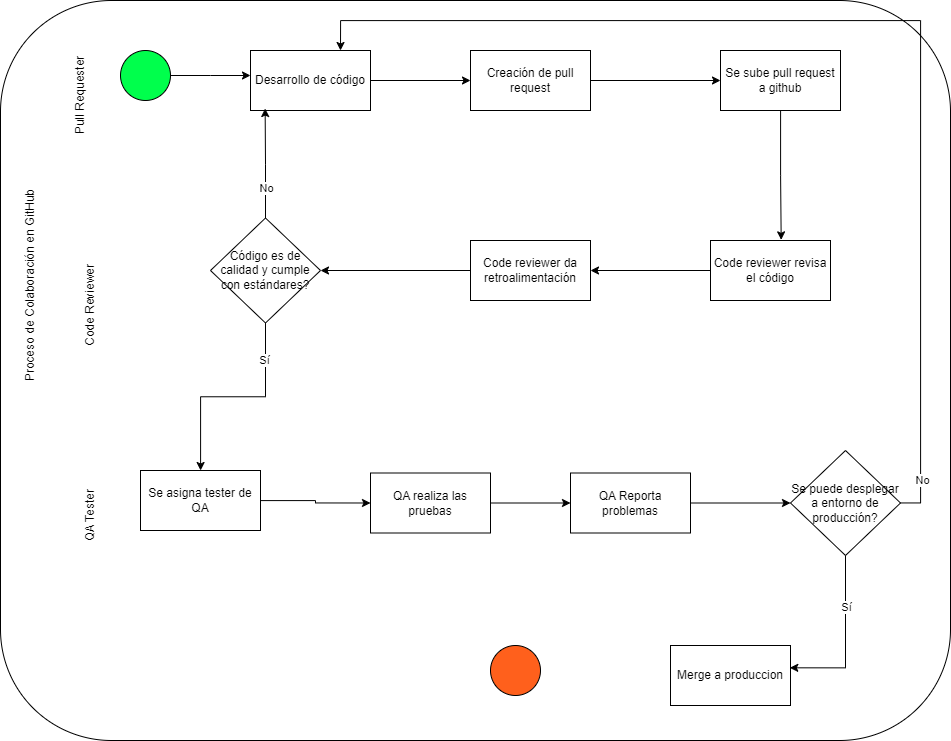

The diagram above was exported from draw.io. Its source (the exported page's mxGraphModel, read from the mxfile embedded in the PNG):
<mxGraphModel dx="2265" dy="825" grid="1" gridSize="10" guides="1" tooltips="1" connect="1" arrows="1" fold="1" page="1" pageScale="1" pageWidth="850" pageHeight="1100" math="0" shadow="0">
  <root>
    <mxCell id="0" />
    <mxCell id="1" parent="0" />
    <mxCell id="Qre4N9KljWKL3INC2yLl-1" value="" style="rounded=1;whiteSpace=wrap;html=1;movable=1;resizable=1;rotatable=1;deletable=1;editable=1;locked=0;connectable=1;" vertex="1" parent="1">
      <mxGeometry x="70" y="50" width="950" height="740" as="geometry" />
    </mxCell>
    <mxCell id="Qre4N9KljWKL3INC2yLl-2" value="Proceso de Colaboración en GitHub" style="text;html=1;align=center;verticalAlign=middle;whiteSpace=wrap;rounded=0;rotation=-90;" vertex="1" parent="1">
      <mxGeometry x="-60" y="320" width="320" height="30" as="geometry" />
    </mxCell>
    <mxCell id="Qre4N9KljWKL3INC2yLl-4" value="Pull Requester" style="text;html=1;align=center;verticalAlign=middle;whiteSpace=wrap;rounded=0;rotation=-90;" vertex="1" parent="1">
      <mxGeometry x="60" y="130" width="180" height="30" as="geometry" />
    </mxCell>
    <mxCell id="Qre4N9KljWKL3INC2yLl-7" style="edgeStyle=orthogonalEdgeStyle;rounded=0;orthogonalLoop=1;jettySize=auto;html=1;" edge="1" parent="1" source="Qre4N9KljWKL3INC2yLl-5">
      <mxGeometry relative="1" as="geometry">
        <mxPoint x="320" y="125" as="targetPoint" />
      </mxGeometry>
    </mxCell>
    <mxCell id="Qre4N9KljWKL3INC2yLl-5" value="" style="ellipse;whiteSpace=wrap;html=1;aspect=fixed;fillColor=#00FF4C;" vertex="1" parent="1">
      <mxGeometry x="190" y="100" width="50" height="50" as="geometry" />
    </mxCell>
    <mxCell id="Qre4N9KljWKL3INC2yLl-27" style="edgeStyle=orthogonalEdgeStyle;rounded=0;orthogonalLoop=1;jettySize=auto;html=1;entryX=0;entryY=0.5;entryDx=0;entryDy=0;" edge="1" parent="1" source="Qre4N9KljWKL3INC2yLl-10" target="Qre4N9KljWKL3INC2yLl-13">
      <mxGeometry relative="1" as="geometry" />
    </mxCell>
    <mxCell id="Qre4N9KljWKL3INC2yLl-10" value="Creación de pull request" style="rounded=0;whiteSpace=wrap;html=1;" vertex="1" parent="1">
      <mxGeometry x="540" y="100" width="120" height="60" as="geometry" />
    </mxCell>
    <mxCell id="Qre4N9KljWKL3INC2yLl-11" value="Code Reviewer" style="text;html=1;align=center;verticalAlign=middle;whiteSpace=wrap;rounded=0;rotation=-90;" vertex="1" parent="1">
      <mxGeometry x="70" y="340" width="180" height="30" as="geometry" />
    </mxCell>
    <mxCell id="Qre4N9KljWKL3INC2yLl-12" value="QA Tester" style="text;html=1;align=center;verticalAlign=middle;whiteSpace=wrap;rounded=0;rotation=-90;" vertex="1" parent="1">
      <mxGeometry x="70" y="550" width="180" height="30" as="geometry" />
    </mxCell>
    <mxCell id="Qre4N9KljWKL3INC2yLl-13" value="Se sube pull request a github" style="rounded=0;whiteSpace=wrap;html=1;" vertex="1" parent="1">
      <mxGeometry x="790" y="100" width="120" height="60" as="geometry" />
    </mxCell>
    <mxCell id="Qre4N9KljWKL3INC2yLl-29" style="edgeStyle=orthogonalEdgeStyle;rounded=0;orthogonalLoop=1;jettySize=auto;html=1;entryX=1;entryY=0.5;entryDx=0;entryDy=0;" edge="1" parent="1" source="Qre4N9KljWKL3INC2yLl-14" target="Qre4N9KljWKL3INC2yLl-15">
      <mxGeometry relative="1" as="geometry" />
    </mxCell>
    <mxCell id="Qre4N9KljWKL3INC2yLl-14" value="Code reviewer revisa el código" style="rounded=0;whiteSpace=wrap;html=1;" vertex="1" parent="1">
      <mxGeometry x="780" y="290" width="120" height="60" as="geometry" />
    </mxCell>
    <mxCell id="Qre4N9KljWKL3INC2yLl-30" style="edgeStyle=orthogonalEdgeStyle;rounded=0;orthogonalLoop=1;jettySize=auto;html=1;entryX=1;entryY=0.5;entryDx=0;entryDy=0;" edge="1" parent="1" source="Qre4N9KljWKL3INC2yLl-15" target="Qre4N9KljWKL3INC2yLl-16">
      <mxGeometry relative="1" as="geometry" />
    </mxCell>
    <mxCell id="Qre4N9KljWKL3INC2yLl-15" value="Code reviewer da retroalimentación" style="rounded=0;whiteSpace=wrap;html=1;" vertex="1" parent="1">
      <mxGeometry x="540" y="290" width="120" height="60" as="geometry" />
    </mxCell>
    <mxCell id="Qre4N9KljWKL3INC2yLl-33" style="edgeStyle=orthogonalEdgeStyle;rounded=0;orthogonalLoop=1;jettySize=auto;html=1;" edge="1" parent="1" source="Qre4N9KljWKL3INC2yLl-16" target="Qre4N9KljWKL3INC2yLl-18">
      <mxGeometry relative="1" as="geometry" />
    </mxCell>
    <mxCell id="Qre4N9KljWKL3INC2yLl-41" value="Sí" style="edgeLabel;html=1;align=center;verticalAlign=middle;resizable=0;points=[];" vertex="1" connectable="0" parent="Qre4N9KljWKL3INC2yLl-33">
      <mxGeometry x="-0.6596" y="-2" relative="1" as="geometry">
        <mxPoint as="offset" />
      </mxGeometry>
    </mxCell>
    <mxCell id="Qre4N9KljWKL3INC2yLl-16" value="Código es de calidad y cumple con estándares?" style="rhombus;whiteSpace=wrap;html=1;" vertex="1" parent="1">
      <mxGeometry x="280" y="267.5" width="110" height="105" as="geometry" />
    </mxCell>
    <mxCell id="Qre4N9KljWKL3INC2yLl-26" style="edgeStyle=orthogonalEdgeStyle;rounded=0;orthogonalLoop=1;jettySize=auto;html=1;" edge="1" parent="1" source="Qre4N9KljWKL3INC2yLl-17" target="Qre4N9KljWKL3INC2yLl-10">
      <mxGeometry relative="1" as="geometry" />
    </mxCell>
    <mxCell id="Qre4N9KljWKL3INC2yLl-17" value="Desarrollo de código" style="rounded=0;whiteSpace=wrap;html=1;" vertex="1" parent="1">
      <mxGeometry x="320" y="100" width="120" height="60" as="geometry" />
    </mxCell>
    <mxCell id="Qre4N9KljWKL3INC2yLl-34" style="edgeStyle=orthogonalEdgeStyle;rounded=0;orthogonalLoop=1;jettySize=auto;html=1;entryX=0;entryY=0.5;entryDx=0;entryDy=0;" edge="1" parent="1" source="Qre4N9KljWKL3INC2yLl-18" target="Qre4N9KljWKL3INC2yLl-19">
      <mxGeometry relative="1" as="geometry" />
    </mxCell>
    <mxCell id="Qre4N9KljWKL3INC2yLl-18" value="Se asigna tester de QA" style="rounded=0;whiteSpace=wrap;html=1;" vertex="1" parent="1">
      <mxGeometry x="210" y="520" width="120" height="60" as="geometry" />
    </mxCell>
    <mxCell id="Qre4N9KljWKL3INC2yLl-35" style="edgeStyle=orthogonalEdgeStyle;rounded=0;orthogonalLoop=1;jettySize=auto;html=1;entryX=0;entryY=0.5;entryDx=0;entryDy=0;" edge="1" parent="1" source="Qre4N9KljWKL3INC2yLl-19" target="Qre4N9KljWKL3INC2yLl-20">
      <mxGeometry relative="1" as="geometry" />
    </mxCell>
    <mxCell id="Qre4N9KljWKL3INC2yLl-19" value="QA realiza las pruebas" style="rounded=0;whiteSpace=wrap;html=1;" vertex="1" parent="1">
      <mxGeometry x="440" y="522.5" width="120" height="60" as="geometry" />
    </mxCell>
    <mxCell id="Qre4N9KljWKL3INC2yLl-36" style="edgeStyle=orthogonalEdgeStyle;rounded=0;orthogonalLoop=1;jettySize=auto;html=1;entryX=0;entryY=0.5;entryDx=0;entryDy=0;" edge="1" parent="1" source="Qre4N9KljWKL3INC2yLl-20" target="Qre4N9KljWKL3INC2yLl-22">
      <mxGeometry relative="1" as="geometry" />
    </mxCell>
    <mxCell id="Qre4N9KljWKL3INC2yLl-20" value="QA Reporta problemas" style="rounded=0;whiteSpace=wrap;html=1;" vertex="1" parent="1">
      <mxGeometry x="640" y="522.5" width="120" height="60" as="geometry" />
    </mxCell>
    <mxCell id="Qre4N9KljWKL3INC2yLl-42" style="edgeStyle=orthogonalEdgeStyle;rounded=0;orthogonalLoop=1;jettySize=auto;html=1;entryX=0.75;entryY=0;entryDx=0;entryDy=0;" edge="1" parent="1" source="Qre4N9KljWKL3INC2yLl-22" target="Qre4N9KljWKL3INC2yLl-17">
      <mxGeometry relative="1" as="geometry">
        <Array as="points">
          <mxPoint x="990" y="552" />
          <mxPoint x="990" y="70" />
          <mxPoint x="410" y="70" />
        </Array>
      </mxGeometry>
    </mxCell>
    <mxCell id="Qre4N9KljWKL3INC2yLl-43" value="No" style="edgeLabel;html=1;align=center;verticalAlign=middle;resizable=0;points=[];" vertex="1" connectable="0" parent="Qre4N9KljWKL3INC2yLl-42">
      <mxGeometry x="-0.9215" y="-1" relative="1" as="geometry">
        <mxPoint as="offset" />
      </mxGeometry>
    </mxCell>
    <mxCell id="Qre4N9KljWKL3INC2yLl-22" value="Se puede desplegar a entorno de producción?" style="rhombus;whiteSpace=wrap;html=1;" vertex="1" parent="1">
      <mxGeometry x="860" y="500" width="110" height="105" as="geometry" />
    </mxCell>
    <mxCell id="Qre4N9KljWKL3INC2yLl-24" value="Merge a produccion" style="rounded=0;whiteSpace=wrap;html=1;" vertex="1" parent="1">
      <mxGeometry x="740" y="695" width="120" height="60" as="geometry" />
    </mxCell>
    <mxCell id="Qre4N9KljWKL3INC2yLl-25" value="" style="ellipse;whiteSpace=wrap;html=1;aspect=fixed;fillColor=#FF601C;" vertex="1" parent="1">
      <mxGeometry x="560" y="695" width="50" height="50" as="geometry" />
    </mxCell>
    <mxCell id="Qre4N9KljWKL3INC2yLl-28" style="edgeStyle=orthogonalEdgeStyle;rounded=0;orthogonalLoop=1;jettySize=auto;html=1;entryX=0.589;entryY=-0.011;entryDx=0;entryDy=0;entryPerimeter=0;" edge="1" parent="1" source="Qre4N9KljWKL3INC2yLl-13" target="Qre4N9KljWKL3INC2yLl-14">
      <mxGeometry relative="1" as="geometry" />
    </mxCell>
    <mxCell id="Qre4N9KljWKL3INC2yLl-37" style="edgeStyle=orthogonalEdgeStyle;rounded=0;orthogonalLoop=1;jettySize=auto;html=1;entryX=0.994;entryY=0.372;entryDx=0;entryDy=0;entryPerimeter=0;" edge="1" parent="1" source="Qre4N9KljWKL3INC2yLl-22" target="Qre4N9KljWKL3INC2yLl-24">
      <mxGeometry relative="1" as="geometry" />
    </mxCell>
    <mxCell id="Qre4N9KljWKL3INC2yLl-38" value="Sí" style="edgeLabel;html=1;align=center;verticalAlign=middle;resizable=0;points=[];" vertex="1" connectable="0" parent="Qre4N9KljWKL3INC2yLl-37">
      <mxGeometry x="-0.385" relative="1" as="geometry">
        <mxPoint as="offset" />
      </mxGeometry>
    </mxCell>
    <mxCell id="Qre4N9KljWKL3INC2yLl-39" style="edgeStyle=orthogonalEdgeStyle;rounded=0;orthogonalLoop=1;jettySize=auto;html=1;entryX=0.122;entryY=0.967;entryDx=0;entryDy=0;entryPerimeter=0;" edge="1" parent="1" source="Qre4N9KljWKL3INC2yLl-16" target="Qre4N9KljWKL3INC2yLl-17">
      <mxGeometry relative="1" as="geometry" />
    </mxCell>
    <mxCell id="Qre4N9KljWKL3INC2yLl-40" value="No" style="edgeLabel;html=1;align=center;verticalAlign=middle;resizable=0;points=[];" vertex="1" connectable="0" parent="Qre4N9KljWKL3INC2yLl-39">
      <mxGeometry x="-0.4388" relative="1" as="geometry">
        <mxPoint y="1" as="offset" />
      </mxGeometry>
    </mxCell>
  </root>
</mxGraphModel>